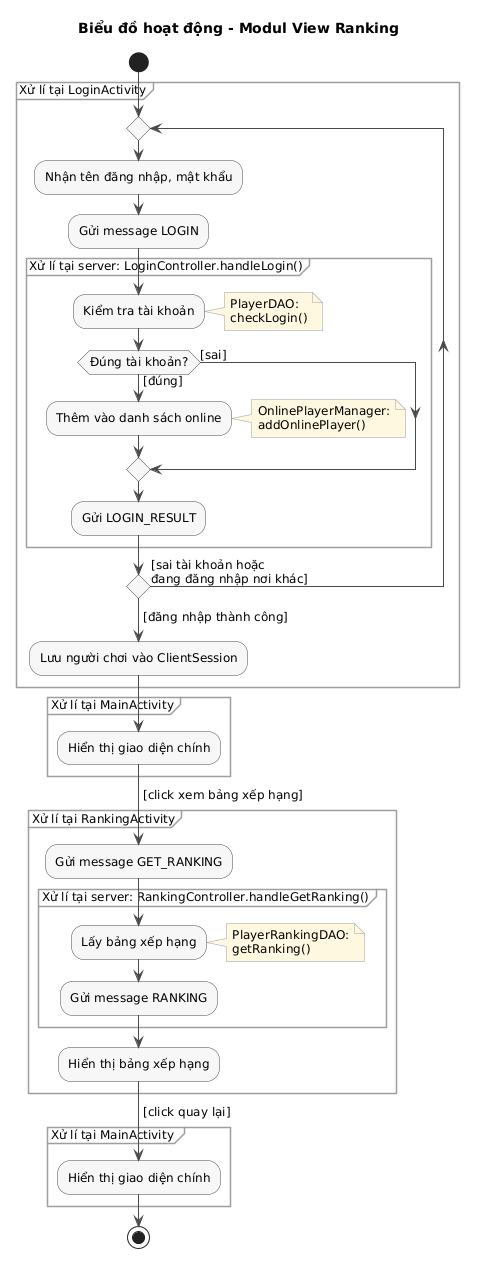

The diagram above was rendered by PlantUML. Its source (embedded in the PNG):
@startuml
title Biểu đồ hoạt động - Modul View Ranking

skinparam shadowing false
skinparam defaultFontSize 12
skinparam ArrowColor #4A4A4A
skinparam activity {
  BackgroundColor #F7F7F7
  BorderColor #4A4A4A
}
skinparam partition {
  BorderColor #9E9E9E
}
skinparam note {
  BackgroundColor #FFF8E1
  BorderColor #9E9E9E
}

start
partition "Xử lí tại LoginActivity" {
  repeat
    :Nhận tên đăng nhập, mật khẩu;
    :Gửi message LOGIN;
  partition "Xử lí tại server: LoginController.handleLogin()" {
    :Kiểm tra tài khoản;
    note right: PlayerDAO:\ncheckLogin()
    if (Đúng tài khoản?) then ([đúng])
      :Thêm vào danh sách online;
      note right: OnlinePlayerManager:\naddOnlinePlayer()
    else ([sai])
    endif
    :Gửi LOGIN_RESULT;
  }
  repeat while () is ([sai tài khoản hoặc\nđang đăng nhập nơi khác])
  ->[đăng nhập thành công];
  :Lưu người chơi vào ClientSession;
}
partition "Xử lí tại MainActivity" {
  :Hiển thị giao diện chính;
}
->[click xem bảng xếp hạng];
partition "Xử lí tại RankingActivity" {
  :Gửi message GET_RANKING;
  partition "Xử lí tại server: RankingController.handleGetRanking()" {
    :Lấy bảng xếp hạng;
    note right: PlayerRankingDAO:\ngetRanking()
    :Gửi message RANKING;
  }
  :Hiển thị bảng xếp hạng;
}
->[click quay lại];
partition "Xử lí tại MainActivity " {
  :Hiển thị giao diện chính;
}
stop
@enduml